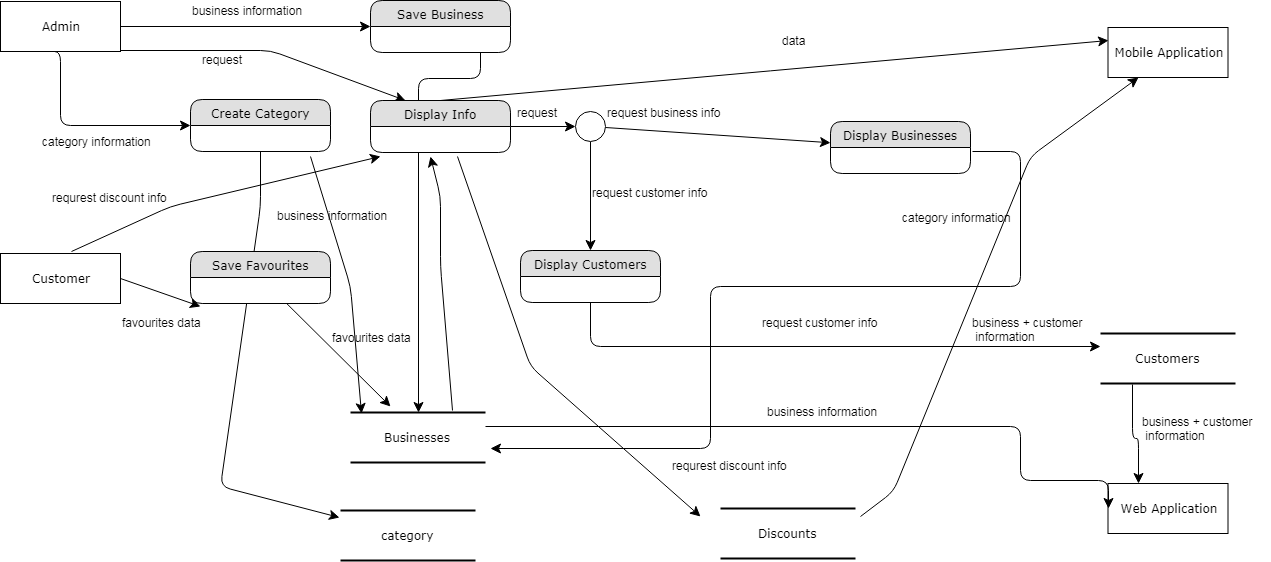

The diagram above was exported from draw.io. Its source (the exported page's mxGraphModel, read from the mxfile embedded in the PNG):
<mxGraphModel dx="1314" dy="567" grid="1" gridSize="10" guides="1" tooltips="1" connect="1" arrows="1" fold="1" page="1" pageScale="1" pageWidth="1100" pageHeight="850" background="#ffffff" math="0" shadow="0">
  <root>
    <mxCell id="0" />
    <mxCell id="1" parent="0" />
    <mxCell id="21ea969265ad0168-30" value="Businesses" style="html=1;rounded=0;shadow=0;comic=0;labelBackgroundColor=none;strokeColor=#000000;strokeWidth=2;fillColor=#FFFFFF;fontFamily=Verdana;fontSize=12;fontColor=#000000;align=center;shape=mxgraph.ios7ui.horLines;" parent="1" vertex="1">
      <mxGeometry x="410" y="466" width="135" height="50" as="geometry" />
    </mxCell>
    <mxCell id="17472293e6e8944d-4" value="category" style="html=1;rounded=0;shadow=0;comic=0;labelBackgroundColor=none;strokeColor=#000000;strokeWidth=2;fillColor=#FFFFFF;fontFamily=Verdana;fontSize=12;fontColor=#000000;align=center;shape=mxgraph.ios7ui.horLines;" parent="1" vertex="1">
      <mxGeometry x="400" y="564" width="135" height="50" as="geometry" />
    </mxCell>
    <mxCell id="17472293e6e8944d-29" value="Mobile Application" style="whiteSpace=wrap;html=1;rounded=0;shadow=0;comic=0;labelBackgroundColor=none;strokeColor=#000000;strokeWidth=1;fillColor=#FFFFFF;fontFamily=Verdana;fontSize=12;fontColor=#000000;align=center;" parent="1" vertex="1">
      <mxGeometry x="1167.5" y="81" width="120" height="50" as="geometry" />
    </mxCell>
    <mxCell id="1fdf3b25b50cf41e-27" style="edgeStyle=none;html=1;labelBackgroundColor=none;startFill=0;startSize=8;endFill=1;endSize=8;fontFamily=Verdana;fontSize=12;" parent="1" source="17472293e6e8944d-30" target="1fdf3b25b50cf41e-1" edge="1">
      <mxGeometry relative="1" as="geometry" />
    </mxCell>
    <mxCell id="17472293e6e8944d-30" value="Admin" style="whiteSpace=wrap;html=1;rounded=0;shadow=0;comic=0;labelBackgroundColor=none;strokeColor=#000000;strokeWidth=1;fillColor=#FFFFFF;fontFamily=Verdana;fontSize=12;fontColor=#000000;align=center;" parent="1" vertex="1">
      <mxGeometry x="60" y="55" width="120" height="50" as="geometry" />
    </mxCell>
    <mxCell id="1fdf3b25b50cf41e-29" style="edgeStyle=none;html=1;labelBackgroundColor=none;startFill=0;startSize=8;endFill=1;endSize=8;fontFamily=Verdana;fontSize=12;entryX=0.25;entryY=0;entryDx=0;entryDy=0;" parent="1" target="1fdf3b25b50cf41e-7" edge="1">
      <mxGeometry relative="1" as="geometry">
        <mxPoint x="180" y="104" as="sourcePoint" />
        <Array as="points">
          <mxPoint x="330" y="104" />
        </Array>
      </mxGeometry>
    </mxCell>
    <mxCell id="1fdf3b25b50cf41e-38" style="edgeStyle=orthogonalEdgeStyle;html=1;labelBackgroundColor=none;startFill=0;startSize=8;endFill=1;endSize=8;fontFamily=Verdana;fontSize=12;" parent="1" source="1fdf3b25b50cf41e-1" target="21ea969265ad0168-30" edge="1">
      <mxGeometry relative="1" as="geometry">
        <Array as="points">
          <mxPoint x="540" y="132" />
        </Array>
      </mxGeometry>
    </mxCell>
    <mxCell id="1fdf3b25b50cf41e-1" value="Save Business" style="swimlane;html=1;fontStyle=0;childLayout=stackLayout;horizontal=1;startSize=26;fillColor=#e0e0e0;horizontalStack=0;resizeParent=1;resizeLast=0;collapsible=1;marginBottom=0;swimlaneFillColor=#ffffff;align=center;rounded=1;shadow=0;comic=0;labelBackgroundColor=none;strokeColor=#000000;strokeWidth=1;fontFamily=Verdana;fontSize=12;fontColor=#000000;" parent="1" vertex="1">
      <mxGeometry x="430" y="54" width="140" height="52" as="geometry" />
    </mxCell>
    <mxCell id="1fdf3b25b50cf41e-6" value="Customers" style="html=1;rounded=0;shadow=0;comic=0;labelBackgroundColor=none;strokeColor=#000000;strokeWidth=2;fillColor=#FFFFFF;fontFamily=Verdana;fontSize=12;fontColor=#000000;align=center;shape=mxgraph.ios7ui.horLines;" parent="1" vertex="1">
      <mxGeometry x="1160" y="387" width="135" height="50" as="geometry" />
    </mxCell>
    <mxCell id="1fdf3b25b50cf41e-35" style="edgeStyle=none;html=1;labelBackgroundColor=none;startFill=0;startSize=8;endFill=1;endSize=8;fontFamily=Verdana;fontSize=12;" parent="1" source="1fdf3b25b50cf41e-7" target="1fdf3b25b50cf41e-34" edge="1">
      <mxGeometry relative="1" as="geometry">
        <mxPoint x="570.0001622472457" y="179.9302333127779" as="targetPoint" />
      </mxGeometry>
    </mxCell>
    <mxCell id="1fdf3b25b50cf41e-7" value="Display Info" style="swimlane;html=1;fontStyle=0;childLayout=stackLayout;horizontal=1;startSize=26;fillColor=#e0e0e0;horizontalStack=0;resizeParent=1;resizeLast=0;collapsible=1;marginBottom=0;swimlaneFillColor=#ffffff;align=center;rounded=1;shadow=0;comic=0;labelBackgroundColor=none;strokeColor=#000000;strokeWidth=1;fontFamily=Verdana;fontSize=12;fontColor=#000000;" parent="1" vertex="1">
      <mxGeometry x="430" y="154" width="140" height="52" as="geometry" />
    </mxCell>
    <mxCell id="1fdf3b25b50cf41e-40" style="edgeStyle=none;html=1;labelBackgroundColor=none;startFill=0;startSize=8;endFill=1;endSize=8;fontFamily=Verdana;fontSize=12;entryX=-0.007;entryY=0.14;entryDx=0;entryDy=0;entryPerimeter=0;" parent="1" source="1fdf3b25b50cf41e-9" target="17472293e6e8944d-4" edge="1">
      <mxGeometry relative="1" as="geometry">
        <mxPoint x="540" y="580" as="targetPoint" />
        <Array as="points">
          <mxPoint x="320" y="260" />
          <mxPoint x="280" y="540" />
        </Array>
      </mxGeometry>
    </mxCell>
    <mxCell id="1fdf3b25b50cf41e-9" value="Create Category" style="swimlane;html=1;fontStyle=0;childLayout=stackLayout;horizontal=1;startSize=26;fillColor=#e0e0e0;horizontalStack=0;resizeParent=1;resizeLast=0;collapsible=1;marginBottom=0;swimlaneFillColor=#ffffff;align=center;rounded=1;shadow=0;comic=0;labelBackgroundColor=none;strokeColor=#000000;strokeWidth=1;fontFamily=Verdana;fontSize=12;fontColor=#000000;" parent="1" vertex="1">
      <mxGeometry x="250" y="153" width="140" height="52" as="geometry" />
    </mxCell>
    <mxCell id="1fdf3b25b50cf41e-31" style="edgeStyle=orthogonalEdgeStyle;html=1;labelBackgroundColor=none;startFill=0;startSize=8;endFill=1;endSize=8;fontFamily=Verdana;fontSize=12;exitX=1.014;exitY=0.154;exitDx=0;exitDy=0;exitPerimeter=0;" parent="1" edge="1">
      <mxGeometry relative="1" as="geometry">
        <Array as="points">
          <mxPoint x="1080" y="205" />
          <mxPoint x="1080" y="340" />
          <mxPoint x="770" y="340" />
          <mxPoint x="770" y="502" />
        </Array>
        <mxPoint x="1032" y="205" as="sourcePoint" />
        <mxPoint x="550" y="502" as="targetPoint" />
      </mxGeometry>
    </mxCell>
    <mxCell id="1fdf3b25b50cf41e-11" value="Display Businesses" style="swimlane;html=1;fontStyle=0;childLayout=stackLayout;horizontal=1;startSize=26;fillColor=#e0e0e0;horizontalStack=0;resizeParent=1;resizeLast=0;collapsible=1;marginBottom=0;swimlaneFillColor=#ffffff;align=center;rounded=1;shadow=0;comic=0;labelBackgroundColor=none;strokeColor=#000000;strokeWidth=1;fontFamily=Verdana;fontSize=12;fontColor=#000000;" parent="1" vertex="1">
      <mxGeometry x="890" y="175" width="140" height="52" as="geometry" />
    </mxCell>
    <mxCell id="1fdf3b25b50cf41e-43" style="edgeStyle=none;html=1;labelBackgroundColor=none;startFill=0;startSize=8;endFill=1;endSize=8;fontFamily=Verdana;fontSize=12;entryX=0.296;entryY=-0.12;entryDx=0;entryDy=0;entryPerimeter=0;" parent="1" source="1fdf3b25b50cf41e-13" target="21ea969265ad0168-30" edge="1">
      <mxGeometry relative="1" as="geometry">
        <mxPoint x="320" y="440" as="targetPoint" />
      </mxGeometry>
    </mxCell>
    <mxCell id="1fdf3b25b50cf41e-13" value="Save Favourites" style="swimlane;html=1;fontStyle=0;childLayout=stackLayout;horizontal=1;startSize=26;fillColor=#e0e0e0;horizontalStack=0;resizeParent=1;resizeLast=0;collapsible=1;marginBottom=0;swimlaneFillColor=#ffffff;align=center;rounded=1;shadow=0;comic=0;labelBackgroundColor=none;strokeColor=#000000;strokeWidth=1;fontFamily=Verdana;fontSize=12;fontColor=#000000;" parent="1" vertex="1">
      <mxGeometry x="250" y="305" width="140" height="52" as="geometry" />
    </mxCell>
    <mxCell id="1fdf3b25b50cf41e-46" style="edgeStyle=orthogonalEdgeStyle;html=1;labelBackgroundColor=none;startFill=0;startSize=8;endFill=1;endSize=8;fontFamily=Verdana;fontSize=12;" parent="1" source="1fdf3b25b50cf41e-15" target="1fdf3b25b50cf41e-6" edge="1">
      <mxGeometry relative="1" as="geometry">
        <Array as="points">
          <mxPoint x="650" y="400" />
        </Array>
      </mxGeometry>
    </mxCell>
    <mxCell id="1fdf3b25b50cf41e-15" value="Display Customers" style="swimlane;html=1;fontStyle=0;childLayout=stackLayout;horizontal=1;startSize=26;fillColor=#e0e0e0;horizontalStack=0;resizeParent=1;resizeLast=0;collapsible=1;marginBottom=0;swimlaneFillColor=#ffffff;align=center;rounded=1;shadow=0;comic=0;labelBackgroundColor=none;strokeColor=#000000;strokeWidth=1;fontFamily=Verdana;fontSize=12;fontColor=#000000;" parent="1" vertex="1">
      <mxGeometry x="580" y="304" width="140" height="52" as="geometry" />
    </mxCell>
    <mxCell id="1fdf3b25b50cf41e-42" style="edgeStyle=none;html=1;labelBackgroundColor=none;startFill=0;startSize=8;endFill=1;endSize=8;fontFamily=Verdana;fontSize=12;exitX=0.592;exitY=-0.04;exitDx=0;exitDy=0;exitPerimeter=0;" parent="1" source="1fdf3b25b50cf41e-25" edge="1">
      <mxGeometry relative="1" as="geometry">
        <mxPoint x="440" y="210" as="targetPoint" />
        <Array as="points">
          <mxPoint x="230" y="260" />
        </Array>
      </mxGeometry>
    </mxCell>
    <mxCell id="1fdf3b25b50cf41e-41" style="edgeStyle=orthogonalEdgeStyle;html=1;labelBackgroundColor=none;startFill=0;startSize=8;endFill=1;endSize=8;fontFamily=Verdana;fontSize=12;exitX=0.4;exitY=1;exitDx=0;exitDy=0;exitPerimeter=0;" parent="1" source="17472293e6e8944d-30" target="1fdf3b25b50cf41e-9" edge="1">
      <mxGeometry relative="1" as="geometry">
        <Array as="points">
          <mxPoint x="120" y="105" />
          <mxPoint x="120" y="179" />
        </Array>
      </mxGeometry>
    </mxCell>
    <mxCell id="1fdf3b25b50cf41e-25" value="Customer" style="whiteSpace=wrap;html=1;rounded=0;shadow=0;comic=0;labelBackgroundColor=none;strokeColor=#000000;strokeWidth=1;fillColor=#FFFFFF;fontFamily=Verdana;fontSize=12;fontColor=#000000;align=center;" parent="1" vertex="1">
      <mxGeometry x="60" y="307" width="120" height="50" as="geometry" />
    </mxCell>
    <mxCell id="1fdf3b25b50cf41e-36" style="edgeStyle=none;html=1;labelBackgroundColor=none;startFill=0;startSize=8;endFill=1;endSize=8;fontFamily=Verdana;fontSize=12;" parent="1" source="1fdf3b25b50cf41e-34" target="1fdf3b25b50cf41e-15" edge="1">
      <mxGeometry relative="1" as="geometry" />
    </mxCell>
    <mxCell id="1fdf3b25b50cf41e-37" style="edgeStyle=none;html=1;labelBackgroundColor=none;startFill=0;startSize=8;endFill=1;endSize=8;fontFamily=Verdana;fontSize=12;" parent="1" source="1fdf3b25b50cf41e-34" target="1fdf3b25b50cf41e-11" edge="1">
      <mxGeometry relative="1" as="geometry" />
    </mxCell>
    <mxCell id="1fdf3b25b50cf41e-34" value="" style="ellipse;whiteSpace=wrap;html=1;rounded=1;shadow=0;comic=0;labelBackgroundColor=none;strokeColor=#000000;strokeWidth=1;fillColor=#FFFFFF;fontFamily=Verdana;fontSize=12;fontColor=#000000;align=center;" parent="1" vertex="1">
      <mxGeometry x="635" y="165" width="30" height="30" as="geometry" />
    </mxCell>
    <mxCell id="VGFVCzGh8VjU2kqsCQZ1-1" value="business information" style="text;html=1;resizable=0;points=[];autosize=1;align=left;verticalAlign=top;spacingTop=-4;" vertex="1" parent="1">
      <mxGeometry x="250" y="55" width="130" height="20" as="geometry" />
    </mxCell>
    <mxCell id="VGFVCzGh8VjU2kqsCQZ1-3" value="request" style="text;html=1;resizable=0;points=[];autosize=1;align=left;verticalAlign=top;spacingTop=-4;" vertex="1" parent="1">
      <mxGeometry x="260" y="104" width="60" height="20" as="geometry" />
    </mxCell>
    <mxCell id="VGFVCzGh8VjU2kqsCQZ1-4" value="business information" style="text;html=1;resizable=0;points=[];autosize=1;align=left;verticalAlign=top;spacingTop=-4;" vertex="1" parent="1">
      <mxGeometry x="335" y="260" width="130" height="20" as="geometry" />
    </mxCell>
    <mxCell id="VGFVCzGh8VjU2kqsCQZ1-5" value="Web Application" style="whiteSpace=wrap;html=1;rounded=0;shadow=0;comic=0;labelBackgroundColor=none;strokeColor=#000000;strokeWidth=1;fillColor=#FFFFFF;fontFamily=Verdana;fontSize=12;fontColor=#000000;align=center;" vertex="1" parent="1">
      <mxGeometry x="1167.5" y="537" width="120" height="50" as="geometry" />
    </mxCell>
    <mxCell id="VGFVCzGh8VjU2kqsCQZ1-6" style="edgeStyle=orthogonalEdgeStyle;html=1;labelBackgroundColor=none;startFill=0;startSize=8;endFill=1;endSize=8;fontFamily=Verdana;fontSize=12;entryX=0;entryY=0.5;entryDx=0;entryDy=0;" edge="1" parent="1" source="21ea969265ad0168-30" target="VGFVCzGh8VjU2kqsCQZ1-5">
      <mxGeometry relative="1" as="geometry">
        <Array as="points">
          <mxPoint x="1080" y="480" />
          <mxPoint x="1080" y="534" />
          <mxPoint x="1168" y="534" />
        </Array>
        <mxPoint x="1200" y="162.5" as="sourcePoint" />
        <mxPoint x="1300" y="187.5" as="targetPoint" />
      </mxGeometry>
    </mxCell>
    <mxCell id="VGFVCzGh8VjU2kqsCQZ1-7" style="edgeStyle=none;html=1;labelBackgroundColor=none;startFill=0;startSize=8;endFill=1;endSize=8;fontFamily=Verdana;fontSize=12;exitX=0.756;exitY=-0.04;exitDx=0;exitDy=0;exitPerimeter=0;" edge="1" parent="1" source="21ea969265ad0168-30">
      <mxGeometry relative="1" as="geometry">
        <mxPoint x="980" y="108" as="sourcePoint" />
        <mxPoint x="490" y="210" as="targetPoint" />
        <Array as="points">
          <mxPoint x="500" y="320" />
          <mxPoint x="500" y="250" />
        </Array>
      </mxGeometry>
    </mxCell>
    <mxCell id="VGFVCzGh8VjU2kqsCQZ1-8" value="request" style="text;html=1;resizable=0;points=[];autosize=1;align=left;verticalAlign=top;spacingTop=-4;" vertex="1" parent="1">
      <mxGeometry x="575" y="157" width="60" height="20" as="geometry" />
    </mxCell>
    <mxCell id="VGFVCzGh8VjU2kqsCQZ1-9" value="request business info" style="text;html=1;resizable=0;points=[];autosize=1;align=left;verticalAlign=top;spacingTop=-4;" vertex="1" parent="1">
      <mxGeometry x="665" y="157" width="130" height="20" as="geometry" />
    </mxCell>
    <mxCell id="VGFVCzGh8VjU2kqsCQZ1-10" value="request customer info" style="text;html=1;resizable=0;points=[];autosize=1;align=left;verticalAlign=top;spacingTop=-4;" vertex="1" parent="1">
      <mxGeometry x="650" y="237" width="130" height="20" as="geometry" />
    </mxCell>
    <mxCell id="VGFVCzGh8VjU2kqsCQZ1-11" value="business information" style="text;html=1;resizable=0;points=[];autosize=1;align=left;verticalAlign=top;spacingTop=-4;" vertex="1" parent="1">
      <mxGeometry x="825" y="456" width="130" height="20" as="geometry" />
    </mxCell>
    <mxCell id="VGFVCzGh8VjU2kqsCQZ1-12" style="edgeStyle=none;html=1;labelBackgroundColor=none;startFill=0;startSize=8;endFill=1;endSize=8;fontFamily=Verdana;fontSize=12;entryX=0;entryY=0.25;entryDx=0;entryDy=0;exitX=0.5;exitY=0;exitDx=0;exitDy=0;" edge="1" parent="1" source="1fdf3b25b50cf41e-7" target="17472293e6e8944d-29">
      <mxGeometry relative="1" as="geometry">
        <mxPoint x="640" as="sourcePoint" />
        <mxPoint x="860" y="-24.741935483870975" as="targetPoint" />
        <Array as="points" />
      </mxGeometry>
    </mxCell>
    <mxCell id="VGFVCzGh8VjU2kqsCQZ1-13" value="data" style="text;html=1;resizable=0;points=[];autosize=1;align=left;verticalAlign=top;spacingTop=-4;" vertex="1" parent="1">
      <mxGeometry x="840" y="85" width="40" height="20" as="geometry" />
    </mxCell>
    <mxCell id="VGFVCzGh8VjU2kqsCQZ1-14" style="edgeStyle=orthogonalEdgeStyle;html=1;labelBackgroundColor=none;startFill=0;startSize=8;endFill=1;endSize=8;fontFamily=Verdana;fontSize=12;exitX=0.237;exitY=1.02;exitDx=0;exitDy=0;exitPerimeter=0;entryX=0.25;entryY=0;entryDx=0;entryDy=0;" edge="1" parent="1" source="1fdf3b25b50cf41e-6" target="VGFVCzGh8VjU2kqsCQZ1-5">
      <mxGeometry relative="1" as="geometry">
        <Array as="points">
          <mxPoint x="1192" y="492" />
          <mxPoint x="1198" y="492" />
        </Array>
        <mxPoint x="1180" y="467" as="sourcePoint" />
        <mxPoint x="1308" y="492" as="targetPoint" />
      </mxGeometry>
    </mxCell>
    <mxCell id="VGFVCzGh8VjU2kqsCQZ1-15" value="business + customer&lt;br&gt;&amp;nbsp;information" style="text;html=1;resizable=0;points=[];autosize=1;align=left;verticalAlign=top;spacingTop=-4;" vertex="1" parent="1">
      <mxGeometry x="1200" y="466" width="130" height="30" as="geometry" />
    </mxCell>
    <mxCell id="VGFVCzGh8VjU2kqsCQZ1-16" value="request customer info" style="text;html=1;resizable=0;points=[];autosize=1;align=left;verticalAlign=top;spacingTop=-4;" vertex="1" parent="1">
      <mxGeometry x="820" y="367" width="130" height="20" as="geometry" />
    </mxCell>
    <mxCell id="VGFVCzGh8VjU2kqsCQZ1-17" value="business + customer&lt;br&gt;&amp;nbsp;information" style="text;html=1;resizable=0;points=[];autosize=1;align=left;verticalAlign=top;spacingTop=-4;" vertex="1" parent="1">
      <mxGeometry x="1030" y="367" width="130" height="30" as="geometry" />
    </mxCell>
    <mxCell id="VGFVCzGh8VjU2kqsCQZ1-18" value="category information" style="text;html=1;resizable=0;points=[];autosize=1;align=left;verticalAlign=top;spacingTop=-4;" vertex="1" parent="1">
      <mxGeometry x="100" y="186" width="120" height="20" as="geometry" />
    </mxCell>
    <mxCell id="VGFVCzGh8VjU2kqsCQZ1-19" value="category information" style="text;html=1;resizable=0;points=[];autosize=1;align=left;verticalAlign=top;spacingTop=-4;" vertex="1" parent="1">
      <mxGeometry x="960" y="262" width="120" height="20" as="geometry" />
    </mxCell>
    <mxCell id="VGFVCzGh8VjU2kqsCQZ1-22" value="requrest discount info&lt;br&gt;&lt;br&gt;" style="text;html=1;resizable=0;points=[];autosize=1;align=left;verticalAlign=top;spacingTop=-4;" vertex="1" parent="1">
      <mxGeometry x="110" y="242" width="130" height="30" as="geometry" />
    </mxCell>
    <mxCell id="VGFVCzGh8VjU2kqsCQZ1-25" style="edgeStyle=none;html=1;labelBackgroundColor=none;startFill=0;startSize=8;endFill=1;endSize=8;fontFamily=Verdana;fontSize=12;" edge="1" parent="1">
      <mxGeometry relative="1" as="geometry">
        <mxPoint x="760" y="570" as="targetPoint" />
        <mxPoint x="517" y="210" as="sourcePoint" />
        <Array as="points">
          <mxPoint x="590" y="420" />
        </Array>
      </mxGeometry>
    </mxCell>
    <mxCell id="VGFVCzGh8VjU2kqsCQZ1-26" value="Discounts" style="html=1;rounded=0;shadow=0;comic=0;labelBackgroundColor=none;strokeColor=#000000;strokeWidth=2;fillColor=#FFFFFF;fontFamily=Verdana;fontSize=12;fontColor=#000000;align=center;shape=mxgraph.ios7ui.horLines;" vertex="1" parent="1">
      <mxGeometry x="780" y="562" width="135" height="50" as="geometry" />
    </mxCell>
    <mxCell id="VGFVCzGh8VjU2kqsCQZ1-27" value="requrest discount info&lt;br&gt;&lt;br&gt;" style="text;html=1;resizable=0;points=[];autosize=1;align=left;verticalAlign=top;spacingTop=-4;" vertex="1" parent="1">
      <mxGeometry x="730" y="510" width="130" height="30" as="geometry" />
    </mxCell>
    <mxCell id="VGFVCzGh8VjU2kqsCQZ1-28" style="edgeStyle=none;html=1;labelBackgroundColor=none;startFill=0;startSize=8;endFill=1;endSize=8;fontFamily=Verdana;fontSize=12;entryX=0.25;entryY=1;entryDx=0;entryDy=0;" edge="1" parent="1" target="17472293e6e8944d-29">
      <mxGeometry relative="1" as="geometry">
        <mxPoint x="1103" y="705" as="targetPoint" />
        <mxPoint x="920" y="570" as="sourcePoint" />
        <Array as="points">
          <mxPoint x="953" y="545" />
          <mxPoint x="1090" y="210" />
        </Array>
      </mxGeometry>
    </mxCell>
    <mxCell id="VGFVCzGh8VjU2kqsCQZ1-29" style="edgeStyle=none;html=1;labelBackgroundColor=none;startFill=0;startSize=8;endFill=1;endSize=8;fontFamily=Verdana;fontSize=12;exitX=1;exitY=0.5;exitDx=0;exitDy=0;" edge="1" parent="1" source="1fdf3b25b50cf41e-25">
      <mxGeometry relative="1" as="geometry">
        <mxPoint x="330" y="367" as="sourcePoint" />
        <mxPoint x="260" y="360" as="targetPoint" />
        <Array as="points" />
      </mxGeometry>
    </mxCell>
    <mxCell id="VGFVCzGh8VjU2kqsCQZ1-30" value="favourites data&lt;br&gt;" style="text;html=1;resizable=0;points=[];autosize=1;align=left;verticalAlign=top;spacingTop=-4;" vertex="1" parent="1">
      <mxGeometry x="180" y="367" width="90" height="20" as="geometry" />
    </mxCell>
    <mxCell id="VGFVCzGh8VjU2kqsCQZ1-32" style="edgeStyle=none;html=1;labelBackgroundColor=none;startFill=0;startSize=8;endFill=1;endSize=8;fontFamily=Verdana;fontSize=12;entryX=0.081;entryY=0.02;entryDx=0;entryDy=0;entryPerimeter=0;" edge="1" parent="1" target="21ea969265ad0168-30">
      <mxGeometry relative="1" as="geometry">
        <mxPoint x="370" y="210" as="sourcePoint" />
        <mxPoint x="389" y="428.5" as="targetPoint" />
        <Array as="points">
          <mxPoint x="410" y="340" />
        </Array>
      </mxGeometry>
    </mxCell>
    <mxCell id="VGFVCzGh8VjU2kqsCQZ1-34" value="favourites data&lt;br&gt;" style="text;html=1;resizable=0;points=[];autosize=1;align=left;verticalAlign=top;spacingTop=-4;" vertex="1" parent="1">
      <mxGeometry x="390" y="382" width="90" height="20" as="geometry" />
    </mxCell>
  </root>
</mxGraphModel>